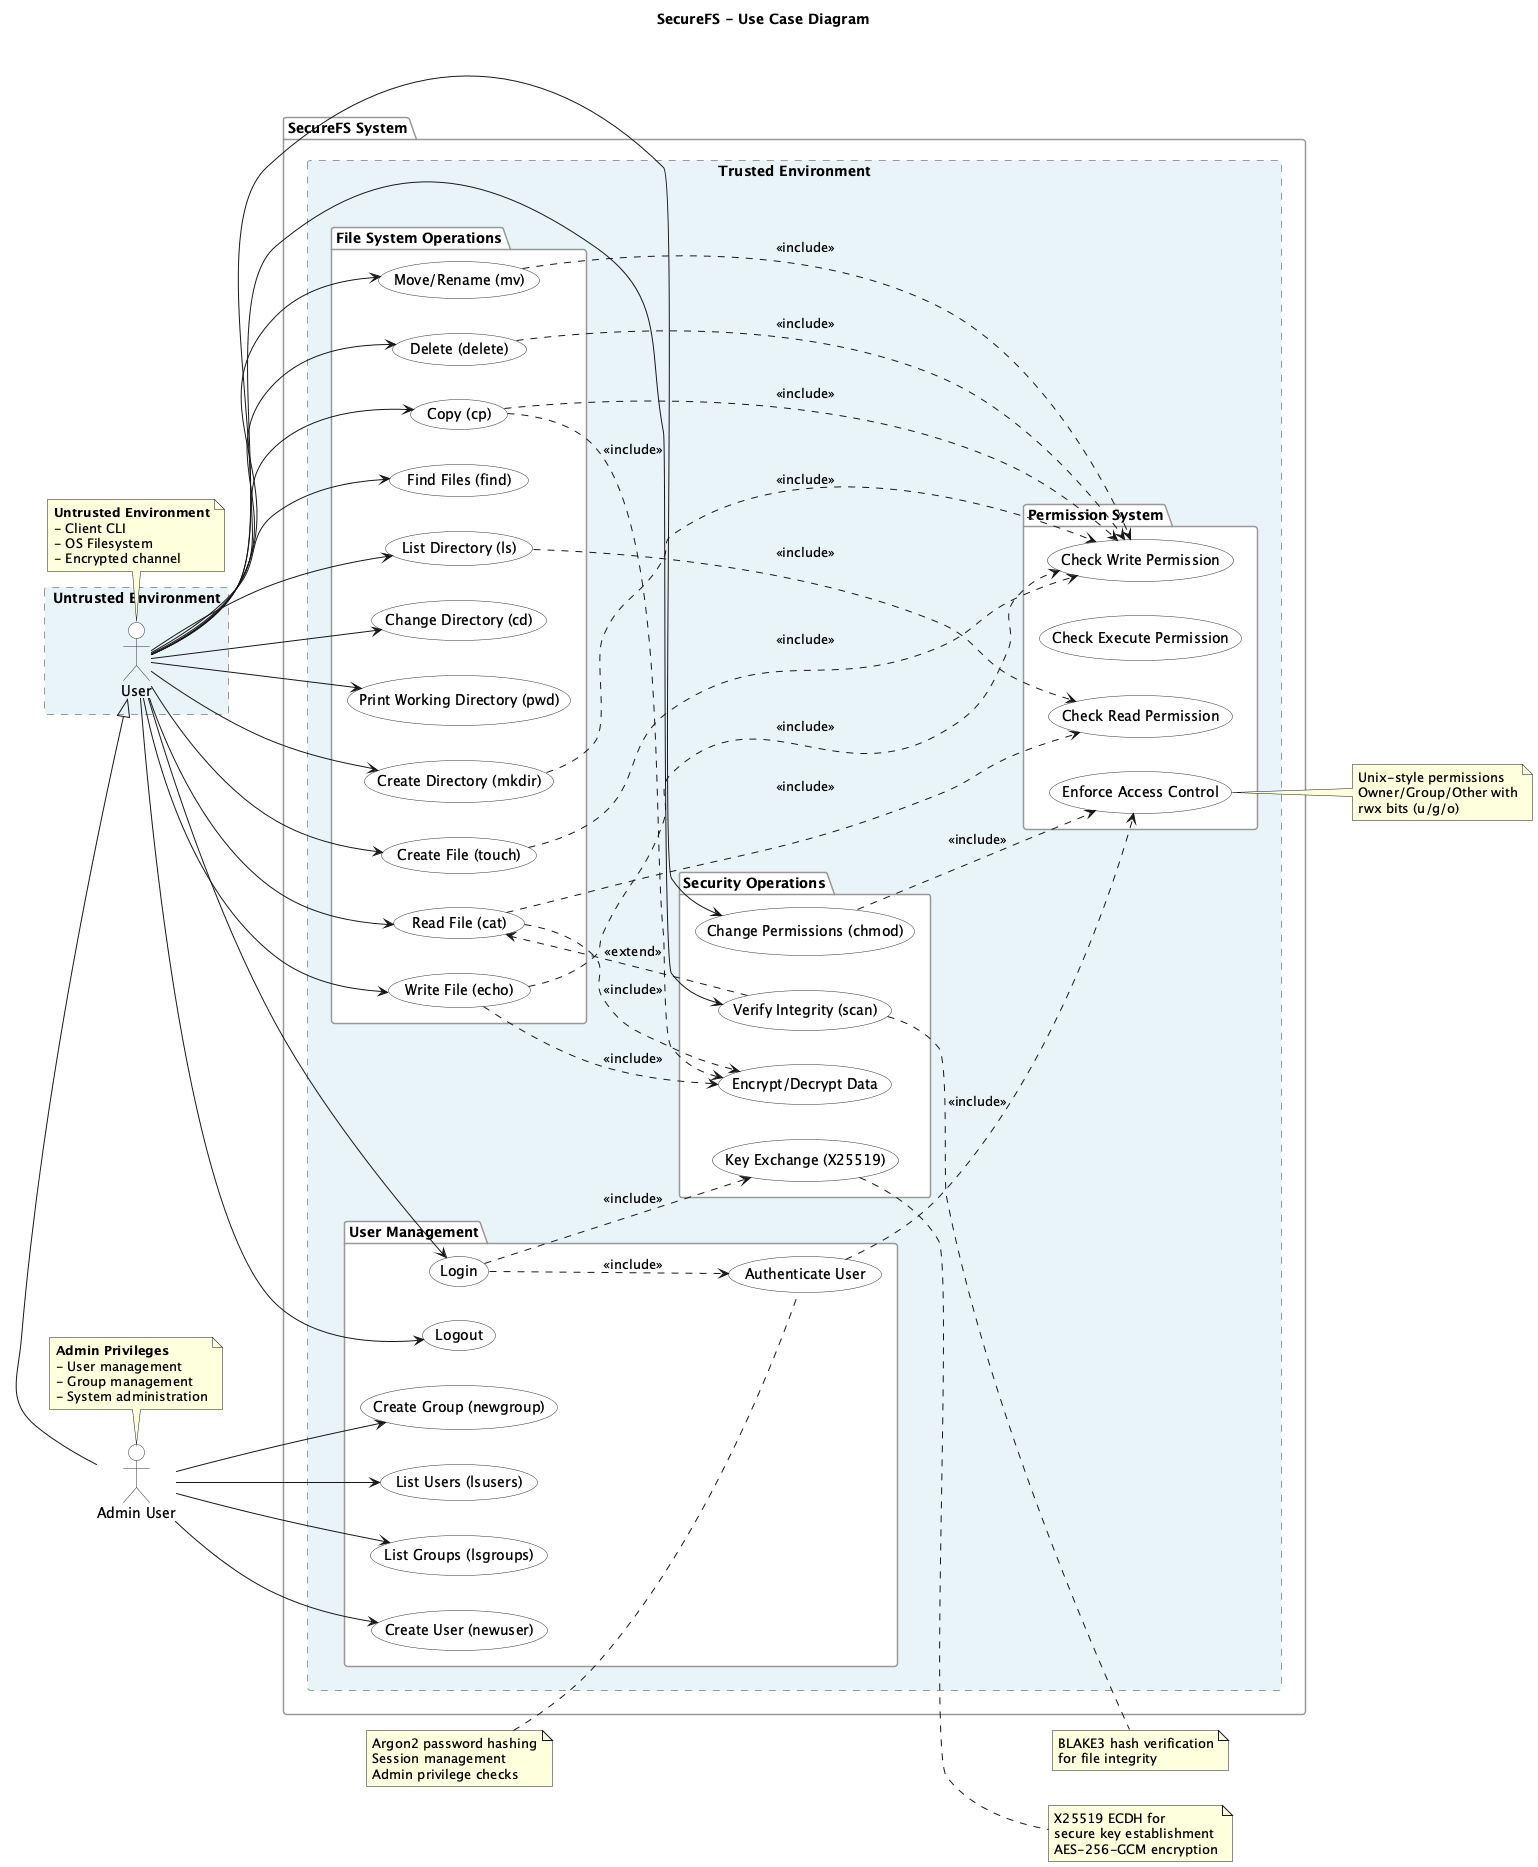

The diagram above was rendered by PlantUML. Its source (embedded in the PNG):
@startuml
skinparam backgroundColor white
skinparam usecaseBackgroundColor white
skinparam usecaseBorderColor #333333
skinparam actorBackgroundColor white
skinparam actorBorderColor #333333
skinparam packageBackgroundColor white
skinparam packageBorderColor #999999
skinparam rectangleBackgroundColor #E8F4F8
skinparam rectangleBorderColor #999999
skinparam rectangleBorderStyle dashed

title SecureFS - Use Case Diagram

left to right direction

rectangle "Untrusted Environment" {
  actor "User" as User
}

package "SecureFS System" {
  rectangle "Trusted Environment" {
    
    package "File System Operations" {
      usecase "List Directory (ls)" as UC1
      usecase "Change Directory (cd)" as UC2
      usecase "Print Working Directory (pwd)" as UC3
      usecase "Create Directory (mkdir)" as UC4
      usecase "Create File (touch)" as UC5
      usecase "Read File (cat)" as UC6
      usecase "Write File (echo)" as UC7
      usecase "Move/Rename (mv)" as UC8
      usecase "Delete (delete)" as UC9
      usecase "Copy (cp)" as UC10
      usecase "Find Files (find)" as UC11
    }

    package "Security Operations" {
      usecase "Change Permissions (chmod)" as UC12
      usecase "Verify Integrity (scan)" as UC13
      usecase "Encrypt/Decrypt Data" as UC14
      usecase "Key Exchange (X25519)" as UC15
    }

    package "User Management" {
      usecase "Login" as UC16
      usecase "Logout" as UC17
      usecase "Create User (newuser)" as UC18
      usecase "Create Group (newgroup)" as UC19
      usecase "List Users (lsusers)" as UC20
      usecase "List Groups (lsgroups)" as UC21
      usecase "Authenticate User" as UC22
    }

    package "Permission System" {
      usecase "Check Read Permission" as UC23
      usecase "Check Write Permission" as UC24
      usecase "Check Execute Permission" as UC25
      usecase "Enforce Access Control" as UC26
    }
  }
}

actor "Admin User" as Admin

' User associations
User --> UC1
User --> UC2
User --> UC3
User --> UC4
User --> UC5
User --> UC6
User --> UC7
User --> UC8
User --> UC9
User --> UC10
User --> UC11
User --> UC12
User --> UC13
User --> UC16
User --> UC17

' Admin associations
Admin --> UC18
Admin --> UC19
Admin --> UC20
Admin --> UC21

' Admin inherits from User
Admin -|> User

' Dependencies and includes
UC16 ..> UC22 : <<include>>
UC16 ..> UC15 : <<include>>

UC1 ..> UC23 : <<include>>
UC6 ..> UC23 : <<include>>
UC7 ..> UC24 : <<include>>
UC4 ..> UC24 : <<include>>
UC5 ..> UC24 : <<include>>
UC8 ..> UC24 : <<include>>
UC9 ..> UC24 : <<include>>
UC10 ..> UC24 : <<include>>

UC12 ..> UC26 : <<include>>

UC6 ..> UC14 : <<include>>
UC7 ..> UC14 : <<include>>
UC10 ..> UC14 : <<include>>

UC13 ..> UC6 : <<extend>>

UC22 ..> UC26 : <<include>>

note right of UC15
  X25519 ECDH for
  secure key establishment
  AES-256-GCM encryption
end note

note right of UC13
  BLAKE3 hash verification
  for file integrity
end note

note right of UC26
  Unix-style permissions
  Owner/Group/Other with
  rwx bits (u/g/o)
end note

note left of UC22
  Argon2 password hashing
  Session management
  Admin privilege checks
end note

note bottom of User
  **Untrusted Environment**
  - Client CLI
  - OS Filesystem
  - Encrypted channel
end note

note top of Admin
  **Admin Privileges**
  - User management
  - Group management
  - System administration
end note

@enduml